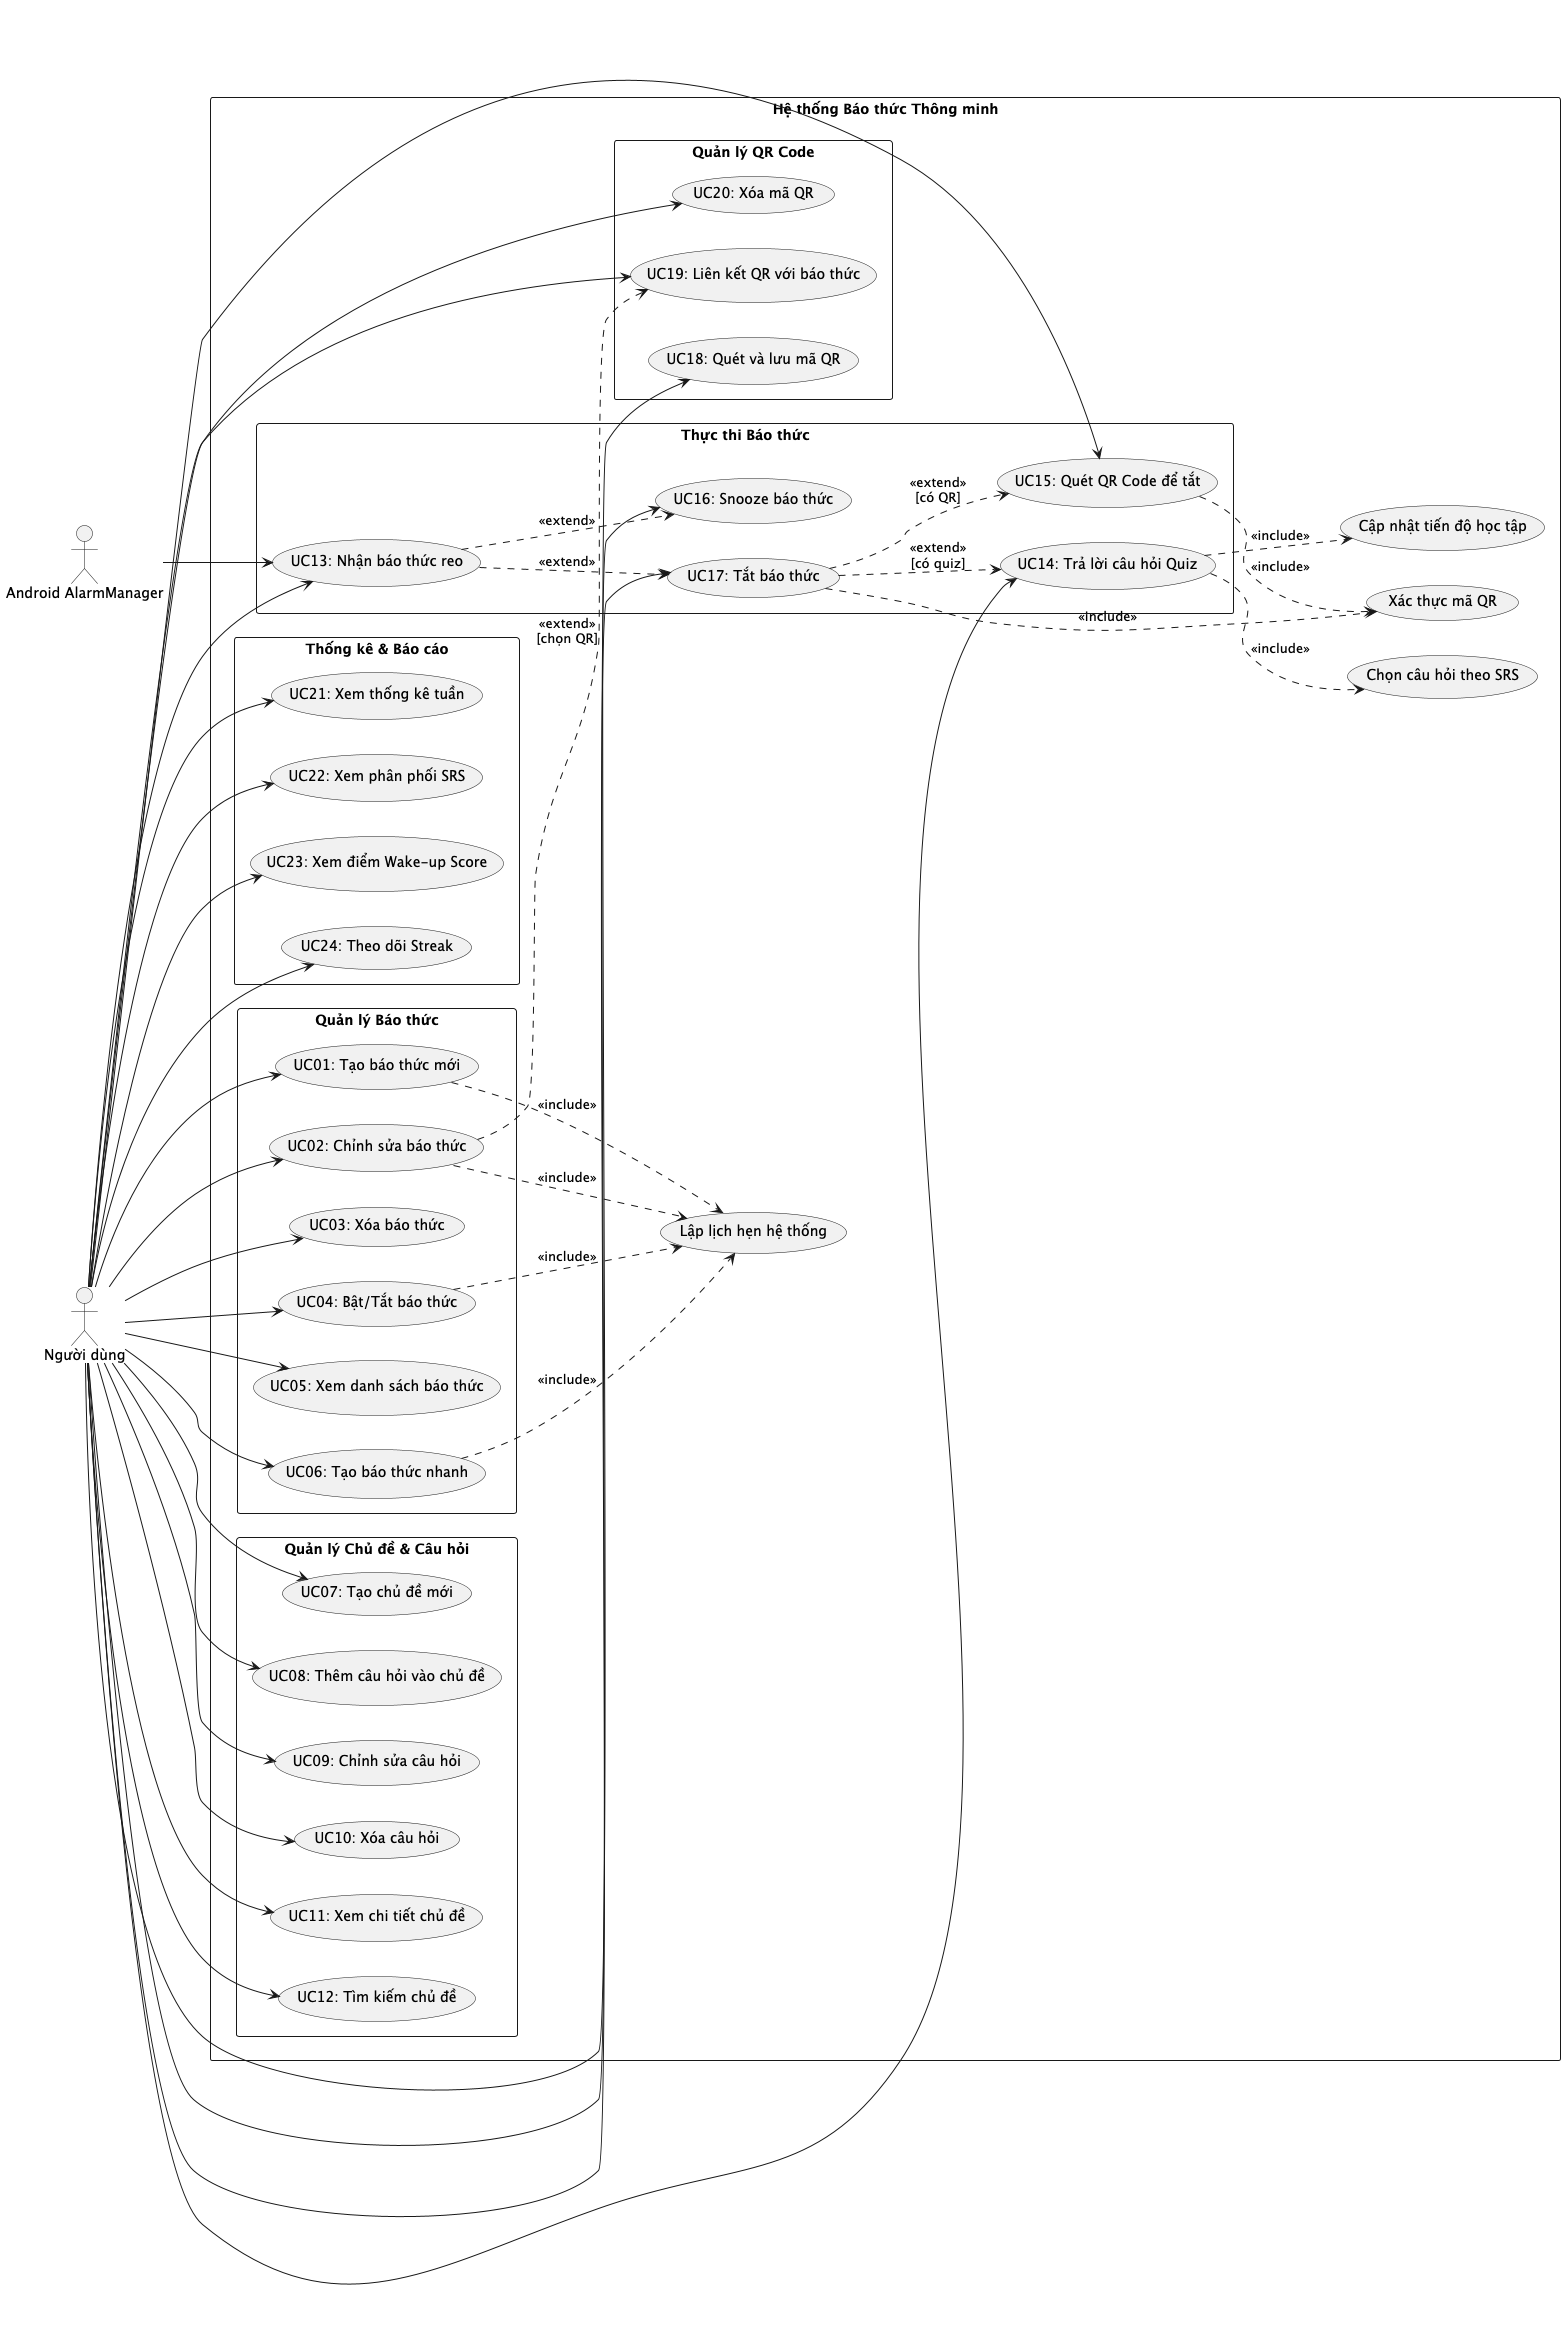

The diagram above was rendered by PlantUML. Its source (embedded in the PNG):
@startuml
'** Use Case Diagram - Hệ thống Báo thức Thông minh **

left to right direction
skinparam packageStyle rectangle

actor "Người dùng" as User
actor "Android AlarmManager" as AlarmMgr

rectangle "Hệ thống Báo thức Thông minh" {
    
    package "Quản lý Báo thức" {
        usecase "UC01: Tạo báo thức mới" as UC01
        usecase "UC02: Chỉnh sửa báo thức" as UC02
        usecase "UC03: Xóa báo thức" as UC03
        usecase "UC04: Bật/Tắt báo thức" as UC04
        usecase "UC05: Xem danh sách báo thức" as UC05
        usecase "UC06: Tạo báo thức nhanh" as UC06
    }
    
    package "Quản lý Chủ đề & Câu hỏi" {
        usecase "UC07: Tạo chủ đề mới" as UC07
        usecase "UC08: Thêm câu hỏi vào chủ đề" as UC08
        usecase "UC09: Chỉnh sửa câu hỏi" as UC09
        usecase "UC10: Xóa câu hỏi" as UC10
        usecase "UC11: Xem chi tiết chủ đề" as UC11
        usecase "UC12: Tìm kiếm chủ đề" as UC12
    }
    
    package "Thực thi Báo thức" {
        usecase "UC13: Nhận báo thức reo" as UC13
        usecase "UC14: Trả lời câu hỏi Quiz" as UC14
        usecase "UC15: Quét QR Code để tắt" as UC15
        usecase "UC16: Snooze báo thức" as UC16
        usecase "UC17: Tắt báo thức" as UC17
    }
    
    package "Quản lý QR Code" {
        usecase "UC18: Quét và lưu mã QR" as UC18
        usecase "UC19: Liên kết QR với báo thức" as UC19
        usecase "UC20: Xóa mã QR" as UC20
    }
    
    package "Thống kê & Báo cáo" {
        usecase "UC21: Xem thống kê tuần" as UC21
        usecase "UC22: Xem phân phối SRS" as UC22
        usecase "UC23: Xem điểm Wake-up Score" as UC23
        usecase "UC24: Theo dõi Streak" as UC24
    }
    
    ' Internal use cases
    usecase "Lập lịch hẹn hệ thống" as Schedule
    usecase "Chọn câu hỏi theo SRS" as SelectSRS
    usecase "Cập nhật tiến độ học tập" as UpdateProgress
    usecase "Xác thực mã QR" as ValidateQR
}

' User relationships
User --> UC01
User --> UC02
User --> UC03
User --> UC04
User --> UC05
User --> UC06

User --> UC07
User --> UC08
User --> UC09
User --> UC10
User --> UC11
User --> UC12

User --> UC13
User --> UC14
User --> UC15
User --> UC16
User --> UC17

User --> UC18
User --> UC19
User --> UC20

User --> UC21
User --> UC22
User --> UC23
User --> UC24

' AlarmManager relationships
AlarmMgr --> UC13

' Include relationships
UC01 ..> Schedule : <<include>>
UC02 ..> Schedule : <<include>>
UC04 ..> Schedule : <<include>>
UC06 ..> Schedule : <<include>>

UC14 ..> SelectSRS : <<include>>
UC14 ..> UpdateProgress : <<include>>

UC15 ..> ValidateQR : <<include>>
UC17 ..> ValidateQR : <<include>>

' Extend relationships
UC13 ..> UC16 : <<extend>>
UC13 ..> UC17 : <<extend>>

UC17 ..> UC14 : <<extend>>\n[có quiz]
UC17 ..> UC15 : <<extend>>\n[có QR]

UC02 ..> UC19 : <<extend>>\n[chọn QR]

@enduml